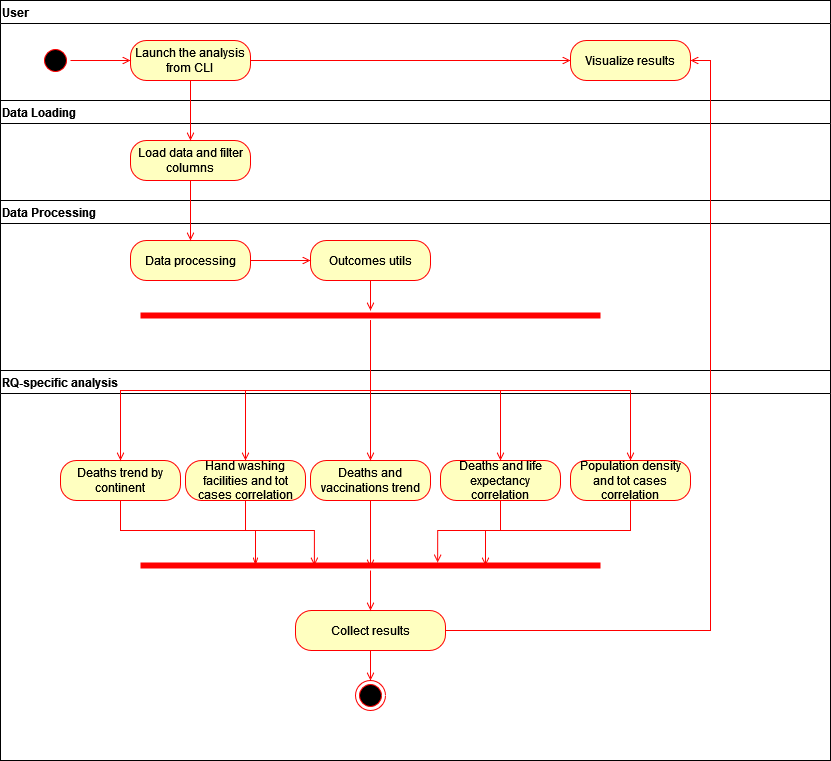

The diagram above was exported from draw.io. Its source (the exported page's mxGraphModel, read from the mxfile embedded in the PNG):
<mxGraphModel dx="1050" dy="626" grid="1" gridSize="10" guides="1" tooltips="1" connect="1" arrows="1" fold="1" page="1" pageScale="1" pageWidth="827" pageHeight="1169" math="0" shadow="0">
  <root>
    <mxCell id="0" />
    <mxCell id="1" parent="0" />
    <mxCell id="8wCDvKxgeEbUBbl6JFzm-1" value="User" style="swimlane;whiteSpace=wrap;direction=east;align=left;labelBackgroundColor=default;" parent="1" vertex="1">
      <mxGeometry x="40" y="120" width="830" height="100" as="geometry" />
    </mxCell>
    <mxCell id="8wCDvKxgeEbUBbl6JFzm-2" style="edgeStyle=orthogonalEdgeStyle;rounded=0;orthogonalLoop=1;jettySize=auto;html=1;entryX=0;entryY=0.5;entryDx=0;entryDy=0;strokeColor=#FF0000;endArrow=open;endFill=0;" parent="8wCDvKxgeEbUBbl6JFzm-1" source="8wCDvKxgeEbUBbl6JFzm-3" target="8wCDvKxgeEbUBbl6JFzm-6" edge="1">
      <mxGeometry relative="1" as="geometry" />
    </mxCell>
    <mxCell id="8wCDvKxgeEbUBbl6JFzm-3" value="&lt;div&gt;Launch the analysis&lt;/div&gt;&lt;div&gt;from CLI&lt;br&gt;&lt;/div&gt;" style="rounded=1;whiteSpace=wrap;html=1;arcSize=40;fontColor=#000000;fillColor=#ffffc0;strokeColor=#ff0000;" parent="8wCDvKxgeEbUBbl6JFzm-1" vertex="1">
      <mxGeometry x="130" y="40" width="120" height="40" as="geometry" />
    </mxCell>
    <mxCell id="8wCDvKxgeEbUBbl6JFzm-4" style="edgeStyle=orthogonalEdgeStyle;rounded=0;orthogonalLoop=1;jettySize=auto;html=1;entryX=0;entryY=0.5;entryDx=0;entryDy=0;endArrow=open;endFill=0;strokeColor=#FF0000;" parent="8wCDvKxgeEbUBbl6JFzm-1" source="8wCDvKxgeEbUBbl6JFzm-5" target="8wCDvKxgeEbUBbl6JFzm-3" edge="1">
      <mxGeometry relative="1" as="geometry" />
    </mxCell>
    <mxCell id="8wCDvKxgeEbUBbl6JFzm-5" value="" style="ellipse;html=1;shape=startState;fillColor=#000000;strokeColor=#ff0000;direction=west;" parent="8wCDvKxgeEbUBbl6JFzm-1" vertex="1">
      <mxGeometry x="40" y="45" width="30" height="30" as="geometry" />
    </mxCell>
    <mxCell id="8wCDvKxgeEbUBbl6JFzm-6" value="Visualize results" style="rounded=1;whiteSpace=wrap;html=1;arcSize=40;fontColor=#000000;fillColor=#ffffc0;strokeColor=#ff0000;" parent="8wCDvKxgeEbUBbl6JFzm-1" vertex="1">
      <mxGeometry x="570" y="40" width="120" height="40" as="geometry" />
    </mxCell>
    <mxCell id="8wCDvKxgeEbUBbl6JFzm-7" value="Data Processing" style="swimlane;whiteSpace=wrap;direction=east;align=left;labelBackgroundColor=default;" parent="1" vertex="1">
      <mxGeometry x="40" y="320" width="830" height="190" as="geometry" />
    </mxCell>
    <mxCell id="8wCDvKxgeEbUBbl6JFzm-11" value="Data processing" style="rounded=1;whiteSpace=wrap;html=1;arcSize=40;fontColor=#000000;fillColor=#ffffc0;strokeColor=#ff0000;" parent="8wCDvKxgeEbUBbl6JFzm-7" vertex="1">
      <mxGeometry x="130" y="40" width="120" height="40" as="geometry" />
    </mxCell>
    <mxCell id="8wCDvKxgeEbUBbl6JFzm-20" value="RQ-specific analysis" style="swimlane;whiteSpace=wrap;direction=east;startSize=23;align=left;labelBackgroundColor=default;" parent="1" vertex="1">
      <mxGeometry x="40" y="490" width="830" height="390" as="geometry" />
    </mxCell>
    <mxCell id="W10-oAI1n7Isjf6ChnOq-60" style="edgeStyle=orthogonalEdgeStyle;rounded=0;orthogonalLoop=1;jettySize=auto;html=1;exitX=0.5;exitY=1;exitDx=0;exitDy=0;entryX=0.5;entryY=0;entryDx=0;entryDy=0;strokeColor=#FF0000;endArrow=open;endFill=0;" edge="1" parent="8wCDvKxgeEbUBbl6JFzm-20" source="W10-oAI1n7Isjf6ChnOq-57" target="W10-oAI1n7Isjf6ChnOq-59">
      <mxGeometry relative="1" as="geometry" />
    </mxCell>
    <mxCell id="W10-oAI1n7Isjf6ChnOq-57" value="Collect results" style="rounded=1;whiteSpace=wrap;html=1;arcSize=40;fontColor=#000000;fillColor=#ffffc0;strokeColor=#ff0000;" vertex="1" parent="8wCDvKxgeEbUBbl6JFzm-20">
      <mxGeometry x="295" y="240" width="150" height="40" as="geometry" />
    </mxCell>
    <mxCell id="W10-oAI1n7Isjf6ChnOq-59" value="" style="ellipse;html=1;shape=endState;fillColor=#000000;strokeColor=#ff0000;" vertex="1" parent="8wCDvKxgeEbUBbl6JFzm-20">
      <mxGeometry x="355" y="310" width="30" height="30" as="geometry" />
    </mxCell>
    <mxCell id="W10-oAI1n7Isjf6ChnOq-81" value="Deaths trend by continent" style="rounded=1;whiteSpace=wrap;html=1;arcSize=40;fontColor=#000000;fillColor=#ffffc0;strokeColor=#ff0000;" vertex="1" parent="8wCDvKxgeEbUBbl6JFzm-20">
      <mxGeometry x="60" y="90" width="120" height="40" as="geometry" />
    </mxCell>
    <mxCell id="W10-oAI1n7Isjf6ChnOq-83" value="Population density and tot cases correlation" style="rounded=1;whiteSpace=wrap;html=1;arcSize=40;fontColor=#000000;fillColor=#ffffc0;strokeColor=#ff0000;" vertex="1" parent="8wCDvKxgeEbUBbl6JFzm-20">
      <mxGeometry x="570" y="90" width="120" height="40" as="geometry" />
    </mxCell>
    <mxCell id="W10-oAI1n7Isjf6ChnOq-86" value="Deaths and life expectancy correlation" style="rounded=1;whiteSpace=wrap;html=1;arcSize=40;fontColor=#000000;fillColor=#ffffc0;strokeColor=#ff0000;" vertex="1" parent="8wCDvKxgeEbUBbl6JFzm-20">
      <mxGeometry x="440" y="90" width="120" height="40" as="geometry" />
    </mxCell>
    <mxCell id="W10-oAI1n7Isjf6ChnOq-85" value="Deaths and vaccinations trend" style="rounded=1;whiteSpace=wrap;html=1;arcSize=40;fontColor=#000000;fillColor=#ffffc0;strokeColor=#ff0000;" vertex="1" parent="8wCDvKxgeEbUBbl6JFzm-20">
      <mxGeometry x="310" y="90" width="120" height="40" as="geometry" />
    </mxCell>
    <mxCell id="W10-oAI1n7Isjf6ChnOq-84" value="Hand washing facilities and tot cases correlation" style="rounded=1;whiteSpace=wrap;html=1;arcSize=40;fontColor=#000000;fillColor=#ffffc0;strokeColor=#ff0000;" vertex="1" parent="8wCDvKxgeEbUBbl6JFzm-20">
      <mxGeometry x="185" y="90" width="120" height="40" as="geometry" />
    </mxCell>
    <mxCell id="W10-oAI1n7Isjf6ChnOq-93" style="edgeStyle=orthogonalEdgeStyle;rounded=0;orthogonalLoop=1;jettySize=auto;html=1;endArrow=open;endFill=0;strokeColor=#FF0000;" edge="1" parent="8wCDvKxgeEbUBbl6JFzm-20" source="W10-oAI1n7Isjf6ChnOq-92" target="W10-oAI1n7Isjf6ChnOq-57">
      <mxGeometry relative="1" as="geometry" />
    </mxCell>
    <mxCell id="W10-oAI1n7Isjf6ChnOq-92" value="" style="shape=line;html=1;strokeWidth=6;strokeColor=#ff0000;" vertex="1" parent="8wCDvKxgeEbUBbl6JFzm-20">
      <mxGeometry x="140" y="190" width="460" height="10" as="geometry" />
    </mxCell>
    <mxCell id="W10-oAI1n7Isjf6ChnOq-94" style="edgeStyle=orthogonalEdgeStyle;rounded=0;orthogonalLoop=1;jettySize=auto;html=1;entryX=0.25;entryY=0.5;entryDx=0;entryDy=0;entryPerimeter=0;strokeColor=#FF0000;endArrow=openThin;endFill=0;" edge="1" parent="8wCDvKxgeEbUBbl6JFzm-20" source="W10-oAI1n7Isjf6ChnOq-81" target="W10-oAI1n7Isjf6ChnOq-92">
      <mxGeometry relative="1" as="geometry" />
    </mxCell>
    <mxCell id="W10-oAI1n7Isjf6ChnOq-96" style="edgeStyle=orthogonalEdgeStyle;rounded=0;orthogonalLoop=1;jettySize=auto;html=1;entryX=0.378;entryY=0.5;entryDx=0;entryDy=0;entryPerimeter=0;endArrow=open;endFill=0;strokeColor=#FF0000;" edge="1" parent="8wCDvKxgeEbUBbl6JFzm-20" source="W10-oAI1n7Isjf6ChnOq-84" target="W10-oAI1n7Isjf6ChnOq-92">
      <mxGeometry relative="1" as="geometry" />
    </mxCell>
    <mxCell id="W10-oAI1n7Isjf6ChnOq-97" style="edgeStyle=orthogonalEdgeStyle;rounded=0;orthogonalLoop=1;jettySize=auto;html=1;entryX=0.75;entryY=0.5;entryDx=0;entryDy=0;entryPerimeter=0;endArrow=open;endFill=0;strokeColor=#FF0000;" edge="1" parent="8wCDvKxgeEbUBbl6JFzm-20" source="W10-oAI1n7Isjf6ChnOq-83" target="W10-oAI1n7Isjf6ChnOq-92">
      <mxGeometry relative="1" as="geometry" />
    </mxCell>
    <mxCell id="W10-oAI1n7Isjf6ChnOq-98" style="edgeStyle=orthogonalEdgeStyle;rounded=0;orthogonalLoop=1;jettySize=auto;html=1;entryX=0.646;entryY=0.2;entryDx=0;entryDy=0;entryPerimeter=0;strokeColor=#FF0000;endArrow=open;endFill=0;" edge="1" parent="8wCDvKxgeEbUBbl6JFzm-20" source="W10-oAI1n7Isjf6ChnOq-86" target="W10-oAI1n7Isjf6ChnOq-92">
      <mxGeometry relative="1" as="geometry" />
    </mxCell>
    <mxCell id="W10-oAI1n7Isjf6ChnOq-99" style="edgeStyle=orthogonalEdgeStyle;rounded=0;orthogonalLoop=1;jettySize=auto;html=1;entryX=0.5;entryY=0.7;entryDx=0;entryDy=0;entryPerimeter=0;strokeColor=#FF0000;endArrow=open;endFill=0;" edge="1" parent="8wCDvKxgeEbUBbl6JFzm-20" source="W10-oAI1n7Isjf6ChnOq-85" target="W10-oAI1n7Isjf6ChnOq-92">
      <mxGeometry relative="1" as="geometry" />
    </mxCell>
    <mxCell id="W10-oAI1n7Isjf6ChnOq-7" value="Data Loading" style="swimlane;whiteSpace=wrap;direction=east;align=left;labelBackgroundColor=default;swimlaneFillColor=none;" vertex="1" parent="1">
      <mxGeometry x="40" y="220" width="830" height="270" as="geometry" />
    </mxCell>
    <mxCell id="8wCDvKxgeEbUBbl6JFzm-8" value="Load data and filter columns" style="rounded=1;whiteSpace=wrap;html=1;arcSize=40;fontColor=#000000;fillColor=#ffffc0;strokeColor=#ff0000;" parent="W10-oAI1n7Isjf6ChnOq-7" vertex="1">
      <mxGeometry x="130" y="40" width="120" height="40" as="geometry" />
    </mxCell>
    <mxCell id="W10-oAI1n7Isjf6ChnOq-66" value="" style="shape=line;html=1;strokeWidth=6;strokeColor=#ff0000;" vertex="1" parent="W10-oAI1n7Isjf6ChnOq-7">
      <mxGeometry x="140" y="210" width="460" height="10" as="geometry" />
    </mxCell>
    <mxCell id="8wCDvKxgeEbUBbl6JFzm-18" value="Outcomes utils" style="rounded=1;whiteSpace=wrap;html=1;arcSize=40;fontColor=#000000;fillColor=#ffffc0;strokeColor=#ff0000;labelBackgroundColor=none;" parent="W10-oAI1n7Isjf6ChnOq-7" vertex="1">
      <mxGeometry x="310" y="140" width="120" height="40" as="geometry" />
    </mxCell>
    <mxCell id="W10-oAI1n7Isjf6ChnOq-71" style="edgeStyle=orthogonalEdgeStyle;rounded=0;orthogonalLoop=1;jettySize=auto;html=1;exitX=0.5;exitY=1;exitDx=0;exitDy=0;endArrow=open;endFill=0;strokeColor=#FF0000;" edge="1" parent="W10-oAI1n7Isjf6ChnOq-7" source="8wCDvKxgeEbUBbl6JFzm-18" target="W10-oAI1n7Isjf6ChnOq-66">
      <mxGeometry relative="1" as="geometry" />
    </mxCell>
    <mxCell id="W10-oAI1n7Isjf6ChnOq-14" style="edgeStyle=orthogonalEdgeStyle;rounded=0;orthogonalLoop=1;jettySize=auto;html=1;exitX=0.5;exitY=1;exitDx=0;exitDy=0;strokeColor=#FF0000;endArrow=open;endFill=0;" edge="1" parent="1" source="8wCDvKxgeEbUBbl6JFzm-3" target="8wCDvKxgeEbUBbl6JFzm-8">
      <mxGeometry relative="1" as="geometry" />
    </mxCell>
    <mxCell id="W10-oAI1n7Isjf6ChnOq-63" style="edgeStyle=orthogonalEdgeStyle;rounded=0;orthogonalLoop=1;jettySize=auto;html=1;exitX=0.5;exitY=1;exitDx=0;exitDy=0;strokeColor=#FF0000;endArrow=open;endFill=0;" edge="1" parent="1" source="8wCDvKxgeEbUBbl6JFzm-8" target="8wCDvKxgeEbUBbl6JFzm-11">
      <mxGeometry relative="1" as="geometry" />
    </mxCell>
    <mxCell id="8wCDvKxgeEbUBbl6JFzm-10" style="edgeStyle=orthogonalEdgeStyle;rounded=0;orthogonalLoop=1;jettySize=auto;html=1;entryX=0;entryY=0.5;entryDx=0;entryDy=0;endArrow=open;endFill=0;strokeColor=#FF0000;" parent="1" source="8wCDvKxgeEbUBbl6JFzm-11" target="8wCDvKxgeEbUBbl6JFzm-18" edge="1">
      <mxGeometry relative="1" as="geometry" />
    </mxCell>
    <mxCell id="W10-oAI1n7Isjf6ChnOq-87" style="edgeStyle=orthogonalEdgeStyle;rounded=0;orthogonalLoop=1;jettySize=auto;html=1;entryX=0.5;entryY=0;entryDx=0;entryDy=0;endArrow=open;endFill=0;strokeColor=#FF0000;" edge="1" parent="1" source="W10-oAI1n7Isjf6ChnOq-66" target="W10-oAI1n7Isjf6ChnOq-81">
      <mxGeometry relative="1" as="geometry" />
    </mxCell>
    <mxCell id="W10-oAI1n7Isjf6ChnOq-88" style="edgeStyle=orthogonalEdgeStyle;rounded=0;orthogonalLoop=1;jettySize=auto;html=1;strokeColor=#FF0000;endArrow=open;endFill=0;" edge="1" parent="1" source="W10-oAI1n7Isjf6ChnOq-66" target="W10-oAI1n7Isjf6ChnOq-84">
      <mxGeometry relative="1" as="geometry" />
    </mxCell>
    <mxCell id="W10-oAI1n7Isjf6ChnOq-90" style="edgeStyle=orthogonalEdgeStyle;rounded=0;orthogonalLoop=1;jettySize=auto;html=1;entryX=0.5;entryY=0;entryDx=0;entryDy=0;strokeColor=#FF0000;endArrow=open;endFill=0;" edge="1" parent="1" source="W10-oAI1n7Isjf6ChnOq-66" target="W10-oAI1n7Isjf6ChnOq-85">
      <mxGeometry relative="1" as="geometry" />
    </mxCell>
    <mxCell id="W10-oAI1n7Isjf6ChnOq-91" style="edgeStyle=orthogonalEdgeStyle;rounded=0;orthogonalLoop=1;jettySize=auto;html=1;endArrow=open;endFill=0;strokeColor=#FF0000;" edge="1" parent="1" source="W10-oAI1n7Isjf6ChnOq-66" target="W10-oAI1n7Isjf6ChnOq-86">
      <mxGeometry relative="1" as="geometry" />
    </mxCell>
    <mxCell id="W10-oAI1n7Isjf6ChnOq-100" style="edgeStyle=orthogonalEdgeStyle;rounded=0;orthogonalLoop=1;jettySize=auto;html=1;strokeColor=#FF0000;endArrow=open;endFill=0;" edge="1" parent="1" source="W10-oAI1n7Isjf6ChnOq-66" target="W10-oAI1n7Isjf6ChnOq-83">
      <mxGeometry relative="1" as="geometry" />
    </mxCell>
    <mxCell id="W10-oAI1n7Isjf6ChnOq-102" style="edgeStyle=orthogonalEdgeStyle;rounded=0;orthogonalLoop=1;jettySize=auto;html=1;entryX=1;entryY=0.5;entryDx=0;entryDy=0;fontColor=#FF0000;strokeColor=#FF0000;endArrow=open;endFill=0;" edge="1" parent="1" source="W10-oAI1n7Isjf6ChnOq-57" target="8wCDvKxgeEbUBbl6JFzm-6">
      <mxGeometry relative="1" as="geometry" />
    </mxCell>
  </root>
</mxGraphModel>